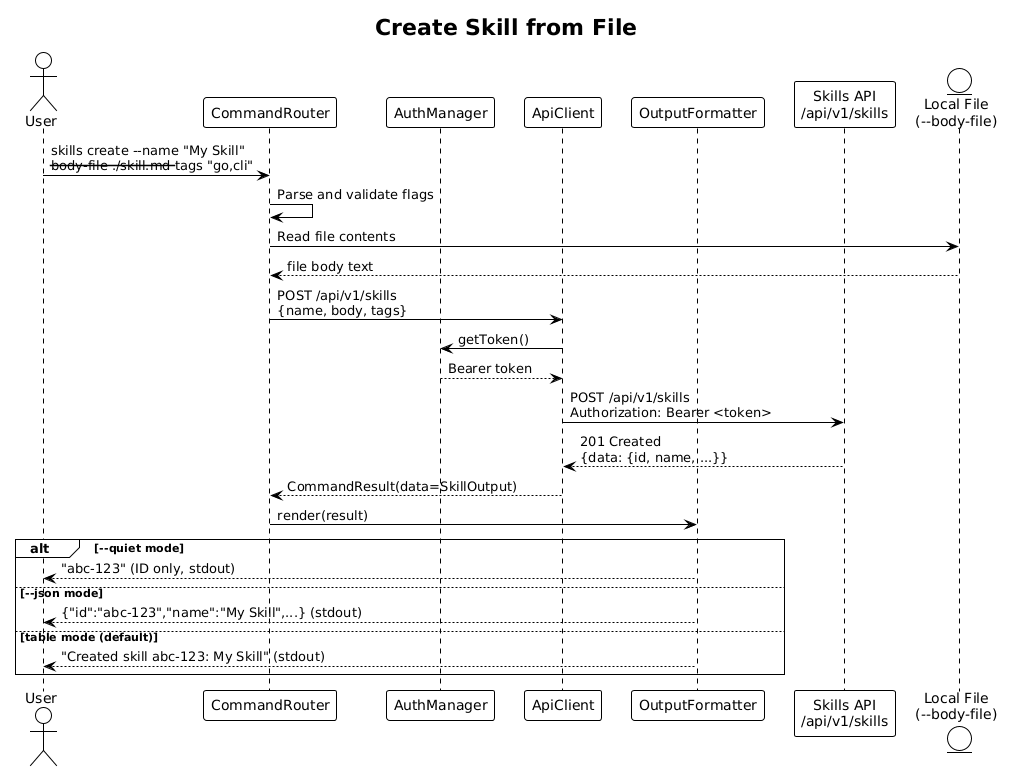

The diagram above was rendered by PlantUML. Its source (embedded in the PNG):
@startuml
!theme plain

title Create Skill from File

actor User
participant "CommandRouter" as Router
participant "AuthManager" as Auth
participant "ApiClient" as Client
participant "OutputFormatter" as Formatter
participant "Skills API\n/api/v1/skills" as API
entity "Local File\n(--body-file)" as File

User -> Router : skills create --name "My Skill"\n--body-file ./skill.md --tags "go,cli"
Router -> Router : Parse and validate flags

Router -> File : Read file contents
File --> Router : file body text

Router -> Client : POST /api/v1/skills\n{name, body, tags}
Client -> Auth : getToken()
Auth --> Client : Bearer token

Client -> API : POST /api/v1/skills\nAuthorization: Bearer <token>
API --> Client : 201 Created\n{data: {id, name, ...}}

Client --> Router : CommandResult(data=SkillOutput)

Router -> Formatter : render(result)

alt --quiet mode
    Formatter --> User : "abc-123" (ID only, stdout)
else --json mode
    Formatter --> User : {"id":"abc-123","name":"My Skill",...} (stdout)
else table mode (default)
    Formatter --> User : "Created skill abc-123: My Skill" (stdout)
end
@enduml